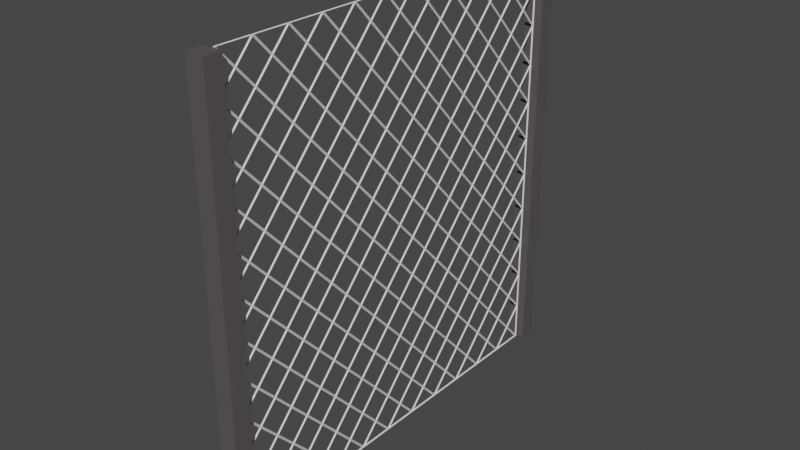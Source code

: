 # Source: tel_rg_.blend  (saved by Blender 3.6.13; exported with 4.5.12 LTS)
import bpy
from mathutils import Matrix  # noqa: F401  (used for matrix-valued properties, if any)

bpy.ops.wm.read_factory_settings(use_empty=True)
scene = bpy.context.scene
scene.name = 'Scene'

# ---- collections
col_collection = bpy.data.collections.new('Collection'); scene.collection.children.link(col_collection)

# ---- materials (node trees are filled in below, after node groups)
mat_material_001 = bpy.data.materials.new('Material.001')
mat_material_001.use_transparent_shadow = False
mat_material_001.diffuse_color = (0.1022, 0.09014, 0.09116, 1.0)

# ---- material node trees

# ---- world
world_world = bpy.data.worlds.new('World'); scene.world = world_world
world_world.use_nodes = True; world_world.node_tree.nodes.clear()
_N = world_world.node_tree.nodes; _L = world_world.node_tree.links
n0 = _N.new('ShaderNodeOutputWorld'); n0.name = 'World Output'; n0.location = (300, 300)
n1 = _N.new('ShaderNodeBackground'); n1.name = 'Background'; n1.location = (10, 300)
n1.inputs[0].default_value = (0.05088, 0.05088, 0.05088, 1.0)
_L.new(n1.outputs[0], n0.inputs[0])
n0.is_active_output = True
world_world.color = (0.05088, 0.05088, 0.05088)
world_world.use_sun_shadow = False
world_world.sun_shadow_jitter_overblur = 0.0

# ---- meshes
me_plane = bpy.data.meshes.new('Plane')
me_plane.from_pydata([(-1.0, -1.0, 0.0), (1.0, -1.0, 0.0), (-1.0, 1.0, 0.0), (1.0, 1.0, 0.0), (-1.0, 0.8182, 0.0), (-1.0, 0.6364, 0.0), (-1.0, 0.4545, 0.0), (-1.0, 0.2727, 0.0), (-1.0, 0.09091, 0.0), (-1.0, -0.09091, 0.0), (-1.0, -0.2727, 0.0), (-1.0, -0.4545, 0.0), (-1.0, -0.6364, 0.0), (-1.0, -0.8182, 0.0), (-0.8182, -1.0, 0.0), (-0.6364, -1.0, 0.0), (-0.4545, -1.0, 0.0), (-0.2727, -1.0, 0.0), (-0.09091, -1.0, 0.0), (0.09091, -1.0, 0.0), (0.2727, -1.0, 0.0), (0.4545, -1.0, 0.0), (0.6364, -1.0, 0.0), (0.8182, -1.0, 0.0), (1.0, -0.8182, 0.0), (1.0, -0.6364, 0.0), (1.0, -0.4545, 0.0), (1.0, -0.2727, 0.0), (1.0, -0.09091, 0.0), (1.0, 0.09091, 0.0), (1.0, 0.2727, 0.0), (1.0, 0.4545, 0.0), (1.0, 0.6364, 0.0), (1.0, 0.8182, 0.0), (0.8182, 1.0, 0.0), (0.6364, 1.0, 0.0), (0.4545, 1.0, 0.0), (0.2727, 1.0, 0.0), (0.09091, 1.0, 0.0), (-0.09091, 1.0, 0.0), (-0.2727, 1.0, 0.0), (-0.4545, 1.0, 0.0), (-0.6364, 1.0, 0.0), (-0.8182, 1.0, 0.0), (-0.8182, -0.8182, 0.0), (-0.8182, -0.6364, 0.0), (-0.8182, -0.4545, 0.0), (-0.8182, -0.2727, 0.0), (-0.8182, -0.09091, 0.0), (-0.8182, 0.09091, 0.0), (-0.8182, 0.2727, 0.0), (-0.8182, 0.4545, 0.0), (-0.8182, 0.6364, 0.0), (-0.8182, 0.8182, 0.0), (-0.6364, -0.8182, 0.0), (-0.6364, -0.6364, 0.0), (-0.6364, -0.4545, 0.0), (-0.6364, -0.2727, 0.0), (-0.6364, -0.09091, 0.0), (-0.6364, 0.09091, 0.0), (-0.6364, 0.2727, 0.0), (-0.6364, 0.4545, 0.0), (-0.6364, 0.6364, 0.0), (-0.6364, 0.8182, 0.0), (-0.4545, -0.8182, 0.0), (-0.4545, -0.6364, 0.0), (-0.4545, -0.4545, 0.0), (-0.4545, -0.2727, 0.0), (-0.4545, -0.09091, 0.0), (-0.4545, 0.09091, 0.0), (-0.4545, 0.2727, 0.0), (-0.4545, 0.4545, 0.0), (-0.4545, 0.6364, 0.0), (-0.4545, 0.8182, 0.0), (-0.2727, -0.8182, 0.0), (-0.2727, -0.6364, 0.0), (-0.2727, -0.4545, 0.0), (-0.2727, -0.2727, 0.0), (-0.2727, -0.09091, 0.0), (-0.2727, 0.09091, 0.0), (-0.2727, 0.2727, 0.0), (-0.2727, 0.4545, 0.0), (-0.2727, 0.6364, 0.0), (-0.2727, 0.8182, 0.0), (-0.09091, -0.8182, 0.0), (-0.09091, -0.6364, 0.0), (-0.09091, -0.4545, 0.0), (-0.09091, -0.2727, 0.0), (-0.09091, -0.09091, 0.0), (-0.09091, 0.09091, 0.0), (-0.09091, 0.2727, 0.0), (-0.09091, 0.4545, 0.0), (-0.09091, 0.6364, 0.0), (-0.09091, 0.8182, 0.0), (0.09091, -0.8182, 0.0), (0.09091, -0.6364, 0.0), (0.09091, -0.4545, 0.0), (0.09091, -0.2727, 0.0), (0.09091, -0.09091, 0.0), (0.09091, 0.09091, 0.0), (0.09091, 0.2727, 0.0), (0.09091, 0.4545, 0.0), (0.09091, 0.6364, 0.0), (0.09091, 0.8182, 0.0), (0.2727, -0.8182, 0.0), (0.2727, -0.6364, 0.0), (0.2727, -0.4545, 0.0), (0.2727, -0.2727, 0.0), (0.2727, -0.09091, 0.0), (0.2727, 0.09091, 0.0), (0.2727, 0.2727, 0.0), (0.2727, 0.4545, 0.0), (0.2727, 0.6364, 0.0), (0.2727, 0.8182, 0.0), (0.4545, -0.8182, 0.0), (0.4545, -0.6364, 0.0), (0.4545, -0.4545, 0.0), (0.4545, -0.2727, 0.0), (0.4545, -0.09091, 0.0), (0.4545, 0.09091, 0.0), (0.4545, 0.2727, 0.0), (0.4545, 0.4545, 0.0), (0.4545, 0.6364, 0.0), (0.4545, 0.8182, 0.0), (0.6364, -0.8182, 0.0), (0.6364, -0.6364, 0.0), (0.6364, -0.4545, 0.0), (0.6364, -0.2727, 0.0), (0.6364, -0.09091, 0.0), (0.6364, 0.09091, 0.0), (0.6364, 0.2727, 0.0), (0.6364, 0.4545, 0.0), (0.6364, 0.6364, 0.0), (0.6364, 0.8182, 0.0), (0.8182, -0.8182, 0.0), (0.8182, -0.6364, 0.0), (0.8182, -0.4545, 0.0), (0.8182, -0.2727, 0.0), (0.8182, -0.09091, 0.0), (0.8182, 0.09091, 0.0), (0.8182, 0.2727, 0.0), (0.8182, 0.4545, 0.0), (0.8182, 0.6364, 0.0), (0.8182, 0.8182, 0.0), (0.9091, 0.9091, 0.0), (-0.9091, 0.9091, 0.0), (-0.7273, 0.9091, 0.0), (-0.5455, 0.9091, 0.0), (-0.3636, 0.9091, 0.0), (-0.1818, 0.9091, 0.0), (-2.049e-08, 0.9091, 0.0), (0.1818, 0.9091, 0.0), (0.3636, 0.9091, 0.0), (0.5455, 0.9091, 0.0), (0.7273, 0.9091, 0.0), (-0.9091, -0.9091, 0.0), (-0.9091, -0.7273, 0.0), (-0.9091, -0.5455, 0.0), (-0.9091, -0.3636, 0.0), (-0.9091, -0.1818, 0.0), (-0.9091, 0.0, 0.0), (-0.9091, 0.1818, 0.0), (-0.9091, 0.3636, 0.0), (-0.9091, 0.5455, 0.0), (-0.9091, 0.7273, 0.0), (-0.7273, -0.9091, 0.0), (-0.7273, -0.7273, 0.0), (-0.7273, -0.5455, 0.0), (-0.7273, -0.3636, 0.0), (-0.7273, -0.1818, 0.0), (-0.7273, 2.049e-08, 0.0), (-0.7273, 0.1818, 0.0), (-0.7273, 0.3636, 0.0), (-0.7273, 0.5455, 0.0), (-0.7273, 0.7273, 0.0), (-0.5455, -0.9091, 0.0), (-0.5455, -0.7273, 0.0), (-0.5455, -0.5455, 0.0), (-0.5455, -0.3636, 0.0), (-0.5455, -0.1818, 0.0), (-0.5455, 2.049e-08, 0.0), (-0.5455, 0.1818, 0.0), (-0.5455, 0.3636, 0.0), (-0.5455, 0.5455, 0.0), (-0.5455, 0.7273, 0.0), (-0.3636, -0.9091, 0.0), (-0.3636, -0.7273, 0.0), (-0.3636, -0.5455, 0.0), (-0.3636, -0.3636, 0.0), (-0.3636, -0.1818, 0.0), (-0.3636, 2.049e-08, 0.0), (-0.3636, 0.1818, 0.0), (-0.3636, 0.3636, 0.0), (-0.3636, 0.5455, 0.0), (-0.3636, 0.7273, 0.0), (-0.1818, -0.9091, 0.0), (-0.1818, -0.7273, 0.0), (-0.1818, -0.5455, 0.0), (-0.1818, -0.3636, 0.0), (-0.1818, -0.1818, 0.0), (-0.1818, 2.049e-08, 0.0), (-0.1818, 0.1818, 0.0), (-0.1818, 0.3636, 0.0), (-0.1818, 0.5455, 0.0), (-0.1818, 0.7273, 0.0), (1.793e-08, -0.9091, 0.0), (1.281e-08, -0.7273, 0.0), (1.024e-08, -0.5455, 0.0), (1.024e-08, -0.3636, 0.0), (5.122e-09, -0.1818, 0.0), (-2.561e-09, 2.561e-08, 0.0), (-5.122e-09, 0.1818, 0.0), (-1.024e-08, 0.3636, 0.0), (-1.024e-08, 0.5455, 0.0), (-1.793e-08, 0.7273, 0.0), (0.1818, -0.9091, 0.0), (0.1818, -0.7273, 0.0), (0.1818, -0.5455, 0.0), (0.1818, -0.3636, 0.0), (0.1818, -0.1818, 0.0), (0.1818, 2.049e-08, 0.0), (0.1818, 0.1818, 0.0), (0.1818, 0.3636, 0.0), (0.1818, 0.5455, 0.0), (0.1818, 0.7273, 0.0), (0.3636, -0.9091, 0.0), (0.3636, -0.7273, 0.0), (0.3636, -0.5455, 0.0), (0.3636, -0.3636, 0.0), (0.3636, -0.1818, 0.0), (0.3636, 2.049e-08, 0.0), (0.3636, 0.1818, 0.0), (0.3636, 0.3636, 0.0), (0.3636, 0.5455, 0.0), (0.3636, 0.7273, 0.0), (0.5455, -0.9091, 0.0), (0.5455, -0.7273, 0.0), (0.5455, -0.5455, 0.0), (0.5455, -0.3636, 0.0), (0.5455, -0.1818, 0.0), (0.5455, 2.049e-08, 0.0), (0.5455, 0.1818, 0.0), (0.5455, 0.3636, 0.0), (0.5455, 0.5455, 0.0), (0.5455, 0.7273, 0.0), (0.7273, -0.9091, 0.0), (0.7273, -0.7273, 0.0), (0.7273, -0.5455, 0.0), (0.7273, -0.3636, 0.0), (0.7273, -0.1818, 0.0), (0.7273, 2.049e-08, 0.0), (0.7273, 0.1818, 0.0), (0.7273, 0.3636, 0.0), (0.7273, 0.5455, 0.0), (0.7273, 0.7273, 0.0), (0.9091, -0.9091, 0.0), (0.9091, -0.7273, 0.0), (0.9091, -0.5455, 0.0), (0.9091, -0.3636, 0.0), (0.9091, -0.1818, 0.0), (0.9091, 2.049e-08, 0.0), (0.9091, 0.1818, 0.0), (0.9091, 0.3636, 0.0), (0.9091, 0.5455, 0.0), (0.9091, 0.7273, 0.0)], [], [(55, 167, 45, 166), (65, 177, 55, 176), (68, 180, 58, 179), (47, 169, 48, 159), (19, 215, 94, 205), (111, 233, 112, 223), (125, 237, 115, 236), (101, 213, 91, 212), (55, 177, 56, 167), (0, 14, 155), (14, 15, 165), (15, 16, 175), (16, 17, 185), (17, 18, 195), (18, 19, 205), (19, 20, 215), (20, 21, 225), (21, 22, 235), (22, 23, 245), (23, 1, 255), (106, 228, 107, 218), (112, 224, 102, 223), (33, 3, 144), (3, 34, 144), (142, 264, 143, 254), (89, 211, 90, 201), (43, 2, 145), (2, 4, 145), (133, 154, 35, 153), (42, 43, 146), (68, 190, 69, 180), (41, 42, 147), (61, 183, 62, 173), (40, 41, 148), (32, 264, 142, 263), (39, 40, 149), (28, 260, 138, 259), (38, 39, 150), (20, 225, 104, 215), (37, 38, 151), (66, 178, 56, 177), (36, 37, 152), (45, 157, 12, 156), (35, 36, 153), (34, 35, 154), (53, 146, 43, 145), (64, 176, 54, 175), (13, 0, 155), (72, 184, 62, 183), (63, 184, 73, 147), (12, 13, 156), (44, 166, 45, 156), (112, 234, 113, 224), (11, 12, 157), (110, 222, 100, 221), (102, 224, 103, 214), (10, 11, 158), (127, 249, 128, 239), (49, 161, 8, 160), (9, 10, 159), (49, 171, 50, 161), (128, 250, 129, 240), (8, 9, 160), (96, 208, 86, 207), (132, 254, 133, 244), (7, 8, 161), (111, 223, 101, 222), (58, 180, 59, 170), (6, 7, 162), (21, 235, 114, 225), (135, 257, 136, 247), (5, 6, 163), (34, 154, 143, 144), (4, 5, 164), (143, 264, 33, 144), (52, 164, 5, 163), (15, 175, 54, 165), (53, 174, 63, 146), (25, 257, 135, 256), (136, 248, 126, 247), (141, 253, 131, 252), (137, 249, 127, 248), (56, 178, 57, 168), (138, 250, 128, 249), (59, 181, 60, 171), (29, 261, 139, 260), (83, 149, 40, 148), (119, 231, 109, 230), (67, 179, 57, 178), (75, 187, 65, 186), (48, 160, 9, 159), (44, 156, 13, 155), (135, 247, 125, 246), (64, 186, 65, 176), (24, 256, 134, 255), (72, 194, 73, 184), (54, 176, 55, 166), (16, 185, 64, 175), (56, 168, 46, 167), (82, 194, 72, 193), (113, 152, 37, 151), (66, 188, 67, 178), (90, 212, 91, 202), (73, 194, 83, 148), (85, 207, 86, 197), (86, 198, 76, 197), (79, 201, 80, 191), (138, 260, 139, 250), (115, 237, 116, 227), (109, 221, 99, 220), (14, 165, 44, 155), (91, 213, 92, 203), (74, 196, 75, 186), (76, 188, 66, 187), (75, 197, 76, 187), (117, 239, 118, 229), (57, 179, 58, 169), (46, 168, 47, 158), (80, 192, 70, 191), (107, 219, 97, 218), (76, 198, 77, 188), (118, 230, 108, 229), (97, 219, 98, 209), (27, 259, 137, 258), (109, 231, 110, 221), (81, 193, 71, 192), (120, 242, 121, 232), (100, 212, 90, 211), (121, 243, 122, 233), (137, 259, 138, 249), (127, 239, 117, 238), (128, 240, 118, 239), (67, 189, 68, 179), (18, 205, 84, 195), (50, 162, 7, 161), (59, 171, 49, 170), (101, 223, 102, 213), (99, 221, 100, 211), (140, 252, 130, 251), (126, 238, 116, 237), (17, 195, 74, 185), (98, 210, 88, 209), (88, 210, 89, 200), (87, 209, 88, 199), (102, 214, 92, 213), (103, 151, 38, 150), (62, 184, 63, 174), (22, 245, 124, 235), (141, 263, 142, 253), (91, 203, 81, 202), (84, 206, 85, 196), (82, 204, 83, 194), (93, 214, 103, 150), (46, 158, 11, 157), (131, 243, 121, 242), (130, 252, 131, 242), (117, 229, 107, 228), (121, 233, 111, 232), (108, 220, 98, 219), (99, 211, 89, 210), (92, 214, 93, 204), (57, 169, 47, 168), (74, 186, 64, 185), (78, 200, 79, 190), (48, 170, 49, 160), (62, 174, 52, 173), (131, 253, 132, 243), (83, 204, 93, 149), (95, 207, 85, 206), (86, 208, 87, 198), (70, 192, 71, 182), (60, 182, 61, 172), (103, 224, 113, 151), (104, 226, 105, 216), (114, 226, 104, 225), (118, 240, 119, 230), (96, 218, 97, 208), (77, 189, 67, 188), (129, 241, 119, 240), (107, 229, 108, 219), (98, 220, 99, 210), (105, 227, 106, 217), (50, 172, 51, 162), (108, 230, 109, 220), (106, 218, 96, 217), (70, 182, 60, 181), (125, 247, 126, 237), (129, 251, 130, 241), (115, 227, 105, 226), (116, 228, 106, 227), (79, 191, 69, 190), (105, 217, 95, 216), (114, 236, 115, 226), (122, 234, 112, 233), (110, 232, 111, 222), (78, 190, 68, 189), (71, 183, 61, 182), (120, 232, 110, 231), (116, 238, 117, 228), (31, 263, 141, 262), (139, 261, 140, 251), (97, 209, 87, 208), (113, 234, 123, 152), (77, 199, 78, 189), (71, 193, 72, 183), (140, 262, 141, 252), (87, 199, 77, 198), (69, 191, 70, 181), (130, 242, 120, 241), (63, 147, 42, 146), (51, 163, 6, 162), (124, 246, 125, 236), (81, 203, 82, 193), (61, 173, 51, 172), (119, 241, 120, 231), (80, 202, 81, 192), (93, 150, 39, 149), (85, 197, 75, 196), (89, 201, 79, 200), (94, 216, 95, 206), (90, 202, 80, 201), (73, 148, 41, 147), (132, 244, 122, 243), (92, 204, 82, 203), (47, 159, 10, 158), (54, 166, 44, 165), (142, 254, 132, 253), (45, 167, 46, 157), (23, 255, 134, 245), (133, 254, 143, 154), (134, 256, 135, 246), (65, 187, 66, 177), (100, 222, 101, 212), (122, 244, 123, 234), (136, 258, 137, 248), (95, 217, 96, 207), (84, 196, 74, 195), (69, 181, 59, 180), (104, 216, 94, 215), (88, 200, 78, 199), (94, 206, 84, 205), (126, 248, 127, 238), (124, 236, 114, 235), (123, 244, 133, 153), (134, 246, 124, 245), (1, 24, 255), (52, 174, 53, 164), (24, 25, 256), (4, 164, 53, 145), (25, 26, 257), (123, 153, 36, 152), (26, 27, 258), (30, 262, 140, 261), (27, 28, 259), (58, 170, 48, 169), (28, 29, 260), (26, 258, 136, 257), (29, 30, 261), (60, 172, 50, 171), (30, 31, 262), (51, 173, 52, 163), (31, 32, 263), (139, 251, 129, 250), (32, 33, 264)])
_uv = me_plane.uv_layers.new(name='UVMap')
_uv.uv.foreach_set('vector', [0.1818, 0.1818, 0.1364, 0.2273, 0.09091, 0.1818, 0.1364, 0.1364, 0.2727, 0.1818, 0.2273, 0.2273, 0.1818, 0.1818, 0.2273, 0.1364, 0.2727, 0.4545, 0.2273, 0.5, 0.1818, 0.4545, 0.2273, 0.4091, 0.09091, 0.3636, 0.1364, 0.4091, 0.09091, 0.4545, 0.04545, 0.4091, 0.5455, 0.0, 0.5909, 0.04545, 0.5455, 0.09091, 0.5, 0.04545, 0.6364, 0.7273, 0.6818, 0.7727, 0.6364, 0.8182, 0.5909, 0.7727, 0.8182, 0.1818, 0.7727, 0.2273, 0.7273, 0.1818, 0.7727, 0.1364, 0.5455, 0.7273, 0.5, 0.7727, 0.4545, 0.7273, 0.5, 0.6818, 0.1818, 0.1818, 0.2273, 0.2273, 0.1818, 0.2727, 0.1364, 0.2273, 0.0, 0.0, 0.09091, 0.0, 0.04545, 0.04545, 0.09091, 0.0, 0.1818, 0.0, 0.1364, 0.04545, 0.1818, 0.0, 0.2727, 0.0, 0.2273, 0.04545, 0.2727, 0.0, 0.3636, 0.0, 0.3182, 0.04545, 0.3636, 0.0, 0.4545, 0.0, 0.4091, 0.04545, 0.4545, 0.0, 0.5455, 0.0, 0.5, 0.04545, 0.5455, 0.0, 0.6364, 0.0, 0.5909, 0.04545, 0.6364, 0.0, 0.7273, 0.0, 0.6818, 0.04545, 0.7273, 0.0, 0.8182, 0.0, 0.7727, 0.04545, 0.8182, 0.0, 0.9091, 0.0, 0.8636, 0.04545, 0.9091, 0.0, 1.0, 0.0, 0.9545, 0.04545, 0.6364, 0.2727, 0.6818, 0.3182, 0.6364, 0.3636, 0.5909, 0.3182, 0.6364, 0.8182, 0.5909, 0.8636, 0.5455, 0.8182, 0.5909, 0.7727, 1.0, 0.9091, 1.0, 1.0, 0.9545, 0.9545, 1.0, 1.0, 0.9091, 1.0, 0.9545, 0.9545, 0.9091, 0.8182, 0.9545, 0.8636, 0.9091, 0.9091, 0.8636, 0.8636, 0.4545, 0.5455, 0.5, 0.5909, 0.4545, 0.6364, 0.4091, 0.5909, 0.09091, 1.0, 0.0, 1.0, 0.04545, 0.9545, 0.0, 1.0, 0.0, 0.9091, 0.04545, 0.9545, 0.8182, 0.9091, 0.8636, 0.9545, 0.8182, 1.0, 0.7727, 0.9545, 0.1818, 1.0, 0.09091, 1.0, 0.1364, 0.9545, 0.2727, 0.4545, 0.3182, 0.5, 0.2727, 0.5455, 0.2273, 0.5, 0.2727, 1.0, 0.1818, 1.0, 0.2273, 0.9545, 0.1818, 0.7273, 0.2273, 0.7727, 0.1818, 0.8182, 0.1364, 0.7727, 0.3636, 1.0, 0.2727, 1.0, 0.3182, 0.9545, 1.0, 0.8182, 0.9545, 0.8636, 0.9091, 0.8182, 0.9545, 0.7727, 0.4545, 1.0, 0.3636, 1.0, 0.4091, 0.9545, 1.0, 0.4545, 0.9545, 0.5, 0.9091, 0.4545, 0.9545, 0.4091, 0.5455, 1.0, 0.4545, 1.0, 0.5, 0.9545, 0.6364, 0.0, 0.6818, 0.04545, 0.6364, 0.09091, 0.5909, 0.04545, 0.6364, 1.0, 0.5455, 1.0, 0.5909, 0.9545, 0.2727, 0.2727, 0.2273, 0.3182, 0.1818, 0.2727, 0.2273, 0.2273, 0.7273, 1.0, 0.6364, 1.0, 0.6818, 0.9545, 0.09091, 0.1818, 0.04545, 0.2273, 0.0, 0.1818, 0.04545, 0.1364, 0.8182, 1.0, 0.7273, 1.0, 0.7727, 0.9545, 0.9091, 1.0, 0.8182, 1.0, 0.8636, 0.9545, 0.09091, 0.9091, 0.1364, 0.9545, 0.09091, 1.0, 0.04545, 0.9545, 0.2727, 0.09091, 0.2273, 0.1364, 0.1818, 0.09091, 0.2273, 0.04545, 0.0, 0.09091, 0.0, 0.0, 0.04545, 0.04545, 0.2727, 0.8182, 0.2273, 0.8636, 0.1818, 0.8182, 0.2273, 0.7727, 0.1818, 0.9091, 0.2273, 0.8636, 0.2727, 0.9091, 0.2273, 0.9545, 0.0, 0.1818, 0.0, 0.09091, 0.04545, 0.1364, 0.09091, 0.09091, 0.1364, 0.1364, 0.09091, 0.1818, 0.04545, 0.1364, 0.6364, 0.8182, 0.6818, 0.8636, 0.6364, 0.9091, 0.5909, 0.8636, 0.0, 0.2727, 0.0, 0.1818, 0.04545, 0.2273, 0.6364, 0.6364, 0.5909, 0.6818, 0.5455, 0.6364, 0.5909, 0.5909, 0.5455, 0.8182, 0.5909, 0.8636, 0.5455, 0.9091, 0.5, 0.8636, 0.0, 0.3636, 0.0, 0.2727, 0.04545, 0.3182, 0.8182, 0.3636, 0.8636, 0.4091, 0.8182, 0.4545, 0.7727, 0.4091, 0.09091, 0.5455, 0.04545, 0.5909, 0.0, 0.5455, 0.04545, 0.5, 0.0, 0.4545, 0.0, 0.3636, 0.04545, 0.4091, 0.09091, 0.5455, 0.1364, 0.5909, 0.09091, 0.6364, 0.04545, 0.5909, 0.8182, 0.4545, 0.8636, 0.5, 0.8182, 0.5455, 0.7727, 0.5, 0.0, 0.5455, 0.0, 0.4545, 0.04545, 0.5, 0.5455, 0.2727, 0.5, 0.3182, 0.4545, 0.2727, 0.5, 0.2273, 0.8182, 0.8182, 0.8636, 0.8636, 0.8182, 0.9091, 0.7727, 0.8636, 0.0, 0.6364, 0.0, 0.5455, 0.04545, 0.5909, 0.6364, 0.7273, 0.5909, 0.7727, 0.5455, 0.7273, 0.5909, 0.6818, 0.1818, 0.4545, 0.2273, 0.5, 0.1818, 0.5455, 0.1364, 0.5, 0.0, 0.7273, 0.0, 0.6364, 0.04545, 0.6818, 0.7273, 0.0, 0.7727, 0.04545, 0.7273, 0.09091, 0.6818, 0.04545, 0.9091, 0.1818, 0.9545, 0.2273, 0.9091, 0.2727, 0.8636, 0.2273, 0.0, 0.8182, 0.0, 0.7273, 0.04545, 0.7727, 0.9091, 1.0, 0.8636, 0.9545, 0.9091, 0.9091, 0.9545, 0.9545, 0.0, 0.9091, 0.0, 0.8182, 0.04545, 0.8636, 0.9091, 0.9091, 0.9545, 0.8636, 1.0, 0.9091, 0.9545, 0.9545, 0.09091, 0.8182, 0.04545, 0.8636, 0.0, 0.8182, 0.04545, 0.7727, 0.1818, 0.0, 0.2273, 0.04545, 0.1818, 0.09091, 0.1364, 0.04545, 0.09091, 0.9091, 0.1364, 0.8636, 0.1818, 0.9091, 0.1364, 0.9545, 1.0, 0.1818, 0.9545, 0.2273, 0.9091, 0.1818, 0.9545, 0.1364, 0.9091, 0.2727, 0.8636, 0.3182, 0.8182, 0.2727, 0.8636, 0.2273, 0.9091, 0.7273, 0.8636, 0.7727, 0.8182, 0.7273, 0.8636, 0.6818, 0.9091, 0.3636, 0.8636, 0.4091, 0.8182, 0.3636, 0.8636, 0.3182, 0.1818, 0.2727, 0.2273, 0.3182, 0.1818, 0.3636, 0.1364, 0.3182, 0.9091, 0.4545, 0.8636, 0.5, 0.8182, 0.4545, 0.8636, 0.4091, 0.1818, 0.5455, 0.2273, 0.5909, 0.1818, 0.6364, 0.1364, 0.5909, 1.0, 0.5455, 0.9545, 0.5909, 0.9091, 0.5455, 0.9545, 0.5, 0.3636, 0.9091, 0.4091, 0.9545, 0.3636, 1.0, 0.3182, 0.9545, 0.7273, 0.5455, 0.6818, 0.5909, 0.6364, 0.5455, 0.6818, 0.5, 0.2727, 0.3636, 0.2273, 0.4091, 0.1818, 0.3636, 0.2273, 0.3182, 0.3636, 0.1818, 0.3182, 0.2273, 0.2727, 0.1818, 0.3182, 0.1364, 0.09091, 0.4545, 0.04545, 0.5, 0.0, 0.4545, 0.04545, 0.4091, 0.09091, 0.09091, 0.04545, 0.1364, 0.0, 0.09091, 0.04545, 0.04545, 0.9091, 0.1818, 0.8636, 0.2273, 0.8182, 0.1818, 0.8636, 0.1364, 0.2727, 0.09091, 0.3182, 0.1364, 0.2727, 0.1818, 0.2273, 0.1364, 1.0, 0.09091, 0.9545, 0.1364, 0.9091, 0.09091, 0.9545, 0.04545, 0.2727, 0.8182, 0.3182, 0.8636, 0.2727, 0.9091, 0.2273, 0.8636, 0.1818, 0.09091, 0.2273, 0.1364, 0.1818, 0.1818, 0.1364, 0.1364, 0.2727, 0.0, 0.3182, 0.04545, 0.2727, 0.09091, 0.2273, 0.04545, 0.1818, 0.2727, 0.1364, 0.3182, 0.09091, 0.2727, 0.1364, 0.2273, 0.3636, 0.8182, 0.3182, 0.8636, 0.2727, 0.8182, 0.3182, 0.7727, 0.6364, 0.9091, 0.6818, 0.9545, 0.6364, 1.0, 0.5909, 0.9545, 0.2727, 0.2727, 0.3182, 0.3182, 0.2727, 0.3636, 0.2273, 0.3182, 0.4545, 0.6364, 0.5, 0.6818, 0.4545, 0.7273, 0.4091, 0.6818, 0.2727, 0.9091, 0.3182, 0.8636, 0.3636, 0.9091, 0.3182, 0.9545, 0.4545, 0.1818, 0.5, 0.2273, 0.4545, 0.2727, 0.4091, 0.2273, 0.4545, 0.2727, 0.4091, 0.3182, 0.3636, 0.2727, 0.4091, 0.2273, 0.3636, 0.5455, 0.4091, 0.5909, 0.3636, 0.6364, 0.3182, 0.5909, 0.9091, 0.4545, 0.9545, 0.5, 0.9091, 0.5455, 0.8636, 0.5, 0.7273, 0.1818, 0.7727, 0.2273, 0.7273, 0.2727, 0.6818, 0.2273, 0.6364, 0.5455, 0.5909, 0.5909, 0.5455, 0.5455, 0.5909, 0.5, 0.09091, 0.0, 0.1364, 0.04545, 0.09091, 0.09091, 0.04545, 0.04545, 0.4545, 0.7273, 0.5, 0.7727, 0.4545, 0.8182, 0.4091, 0.7727, 0.3636, 0.09091, 0.4091, 0.1364, 0.3636, 0.1818, 0.3182, 0.1364, 0.3636, 0.2727, 0.3182, 0.3182, 0.2727, 0.2727, 0.3182, 0.2273, 0.3636, 0.1818, 0.4091, 0.2273, 0.3636, 0.2727, 0.3182, 0.2273, 0.7273, 0.3636, 0.7727, 0.4091, 0.7273, 0.4545, 0.6818, 0.4091, 0.1818, 0.3636, 0.2273, 0.4091, 0.1818, 0.4545, 0.1364, 0.4091, 0.09091, 0.2727, 0.1364, 0.3182, 0.09091, 0.3636, 0.04545, 0.3182, 0.3636, 0.6364, 0.3182, 0.6818, 0.2727, 0.6364, 0.3182, 0.5909, 0.6364, 0.3636, 0.5909, 0.4091, 0.5455, 0.3636, 0.5909, 0.3182, 0.3636, 0.2727, 0.4091, 0.3182, 0.3636, 0.3636, 0.3182, 0.3182, 0.7273, 0.4545, 0.6818, 0.5, 0.6364, 0.4545, 0.6818, 0.4091, 0.5455, 0.3636, 0.5909, 0.4091, 0.5455, 0.4545, 0.5, 0.4091, 1.0, 0.3636, 0.9545, 0.4091, 0.9091, 0.3636, 0.9545, 0.3182, 0.6364, 0.5455, 0.6818, 0.5909, 0.6364, 0.6364, 0.5909, 0.5909, 0.3636, 0.7273, 0.3182, 0.7727, 0.2727, 0.7273, 0.3182, 0.6818, 0.7273, 0.6364, 0.7727, 0.6818, 0.7273, 0.7273, 0.6818, 0.6818, 0.5455, 0.6364, 0.5, 0.6818, 0.4545, 0.6364, 0.5, 0.5909, 0.7273, 0.7273, 0.7727, 0.7727, 0.7273, 0.8182, 0.6818, 0.7727, 0.9091, 0.3636, 0.9545, 0.4091, 0.9091, 0.4545, 0.8636, 0.4091, 0.8182, 0.3636, 0.7727, 0.4091, 0.7273, 0.3636, 0.7727, 0.3182, 0.8182, 0.4545, 0.7727, 0.5, 0.7273, 0.4545, 0.7727, 0.4091, 0.2727, 0.3636, 0.3182, 0.4091, 0.2727, 0.4545, 0.2273, 0.4091, 0.4545, 0.0, 0.5, 0.04545, 0.4545, 0.09091, 0.4091, 0.04545, 0.09091, 0.6364, 0.04545, 0.6818, 0.0, 0.6364, 0.04545, 0.5909, 0.1818, 0.5455, 0.1364, 0.5909, 0.09091, 0.5455, 0.1364, 0.5, 0.5455, 0.7273, 0.5909, 0.7727, 0.5455, 0.8182, 0.5, 0.7727, 0.5455, 0.5455, 0.5909, 0.5909, 0.5455, 0.6364, 0.5, 0.5909, 0.9091, 0.6364, 0.8636, 0.6818, 0.8182, 0.6364, 0.8636, 0.5909, 0.8182, 0.2727, 0.7727, 0.3182, 0.7273, 0.2727, 0.7727, 0.2273, 0.3636, 0.0, 0.4091, 0.04545, 0.3636, 0.09091, 0.3182, 0.04545, 0.5455, 0.4545, 0.5, 0.5, 0.4545, 0.4545, 0.5, 0.4091, 0.4545, 0.4545, 0.5, 0.5, 0.4545, 0.5455, 0.4091, 0.5, 0.4545, 0.3636, 0.5, 0.4091, 0.4545, 0.4545, 0.4091, 0.4091, 0.5455, 0.8182, 0.5, 0.8636, 0.4545, 0.8182, 0.5, 0.7727, 0.5455, 0.9091, 0.5909, 0.9545, 0.5455, 1.0, 0.5, 0.9545, 0.1818, 0.8182, 0.2273, 0.8636, 0.1818, 0.9091, 0.1364, 0.8636, 0.8182, 0.0, 0.8636, 0.04545, 0.8182, 0.09091, 0.7727, 0.04545, 0.9091, 0.7273, 0.9545, 0.7727, 0.9091, 0.8182, 0.8636, 0.7727, 0.4545, 0.7273, 0.4091, 0.7727, 0.3636, 0.7273, 0.4091, 0.6818, 0.4545, 0.09091, 0.5, 0.1364, 0.4545, 0.1818, 0.4091, 0.1364, 0.3636, 0.8182, 0.4091, 0.8636, 0.3636, 0.9091, 0.3182, 0.8636, 0.4545, 0.9091, 0.5, 0.8636, 0.5455, 0.9091, 0.5, 0.9545, 0.09091, 0.2727, 0.04545, 0.3182, 0.0, 0.2727, 0.04545, 0.2273, 0.8182, 0.7273, 0.7727, 0.7727, 0.7273, 0.7273, 0.7727, 0.6818, 0.8182, 0.6364, 0.8636, 0.6818, 0.8182, 0.7273, 0.7727, 0.6818, 0.7273, 0.3636, 0.6818, 0.4091, 0.6364, 0.3636, 0.6818, 0.3182, 0.7273, 0.7273, 0.6818, 0.7727, 0.6364, 0.7273, 0.6818, 0.6818, 0.6364, 0.4545, 0.5909, 0.5, 0.5455, 0.4545, 0.5909, 0.4091, 0.5455, 0.5455, 0.5, 0.5909, 0.4545, 0.5455, 0.5, 0.5, 0.4545, 0.8182, 0.5, 0.8636, 0.4545, 0.9091, 0.4091, 0.8636, 0.1818, 0.3636, 0.1364, 0.4091, 0.09091, 0.3636, 0.1364, 0.3182, 0.3636, 0.09091, 0.3182, 0.1364, 0.2727, 0.09091, 0.3182, 0.04545, 0.3636, 0.4545, 0.4091, 0.5, 0.3636, 0.5455, 0.3182, 0.5, 0.09091, 0.4545, 0.1364, 0.5, 0.09091, 0.5455, 0.04545, 0.5, 0.1818, 0.8182, 0.1364, 0.8636, 0.09091, 0.8182, 0.1364, 0.7727, 0.8182, 0.7273, 0.8636, 0.7727, 0.8182, 0.8182, 0.7727, 0.7727, 0.3636, 0.9091, 0.4091, 0.8636, 0.4545, 0.9091, 0.4091, 0.9545, 0.5455, 0.1818, 0.5, 0.2273, 0.4545, 0.1818, 0.5, 0.1364, 0.4545, 0.2727, 0.5, 0.3182, 0.4545, 0.3636, 0.4091, 0.3182, 0.2727, 0.6364, 0.3182, 0.6818, 0.2727, 0.7273, 0.2273, 0.6818, 0.1818, 0.6364, 0.2273, 0.6818, 0.1818, 0.7273, 0.1364, 0.6818, 0.5455, 0.9091, 0.5909, 0.8636, 0.6364, 0.9091, 0.5909, 0.9545, 0.6364, 0.09091, 0.6818, 0.1364, 0.6364, 0.1818, 0.5909, 0.1364, 0.7273, 0.09091, 0.6818, 0.1364, 0.6364, 0.09091, 0.6818, 0.04545, 0.7273, 0.4545, 0.7727, 0.5, 0.7273, 0.5455, 0.6818, 0.5, 0.5455, 0.2727, 0.5909, 0.3182, 0.5455, 0.3636, 0.5, 0.3182, 0.3636, 0.3636, 0.3182, 0.4091, 0.2727, 0.3636, 0.3182, 0.3182, 0.8182, 0.5455, 0.7727, 0.5909, 0.7273, 0.5455, 0.7727, 0.5, 0.6364, 0.3636, 0.6818, 0.4091, 0.6364, 0.4545, 0.5909, 0.4091, 0.5455, 0.4545, 0.5909, 0.5, 0.5455, 0.5455, 0.5, 0.5, 0.6364, 0.1818, 0.6818, 0.2273, 0.6364, 0.2727, 0.5909, 0.2273, 0.09091, 0.6364, 0.1364, 0.6818, 0.09091, 0.7273, 0.04545, 0.6818, 0.6364, 0.4545, 0.6818, 0.5, 0.6364, 0.5455, 0.5909, 0.5, 0.6364, 0.2727, 0.5909, 0.3182, 0.5455, 0.2727, 0.5909, 0.2273, 0.2727, 0.6364, 0.2273, 0.6818, 0.1818, 0.6364, 0.2273, 0.5909, 0.8182, 0.1818, 0.8636, 0.2273, 0.8182, 0.2727, 0.7727, 0.2273, 0.8182, 0.5455, 0.8636, 0.5909, 0.8182, 0.6364, 0.7727, 0.5909, 0.7273, 0.1818, 0.6818, 0.2273, 0.6364, 0.1818, 0.6818, 0.1364, 0.7273, 0.2727, 0.6818, 0.3182, 0.6364, 0.2727, 0.6818, 0.2273, 0.3636, 0.5455, 0.3182, 0.5909, 0.2727, 0.5455, 0.3182, 0.5, 0.6364, 0.1818, 0.5909, 0.2273, 0.5455, 0.1818, 0.5909, 0.1364, 0.7273, 0.09091, 0.7727, 0.1364, 0.7273, 0.1818, 0.6818, 0.1364, 0.7273, 0.8182, 0.6818, 0.8636, 0.6364, 0.8182, 0.6818, 0.7727, 0.6364, 0.6364, 0.6818, 0.6818, 0.6364, 0.7273, 0.5909, 0.6818, 0.3636, 0.4545, 0.3182, 0.5, 0.2727, 0.4545, 0.3182, 0.4091, 0.2727, 0.7273, 0.2273, 0.7727, 0.1818, 0.7273, 0.2273, 0.6818, 0.7273, 0.6364, 0.6818, 0.6818, 0.6364, 0.6364, 0.6818, 0.5909, 0.7273, 0.2727, 0.7727, 0.3182, 0.7273, 0.3636, 0.6818, 0.3182, 1.0, 0.7273, 0.9545, 0.7727, 0.9091, 0.7273, 0.9545, 0.6818, 0.9091, 0.5455, 0.9545, 0.5909, 0.9091, 0.6364, 0.8636, 0.5909, 0.5455, 0.3636, 0.5, 0.4091, 0.4545, 0.3636, 0.5, 0.3182, 0.6364, 0.9091, 0.6818, 0.8636, 0.7273, 0.9091, 0.6818, 0.9545, 0.3636, 0.3636, 0.4091, 0.4091, 0.3636, 0.4545, 0.3182, 0.4091, 0.2727, 0.7273, 0.3182, 0.7727, 0.2727, 0.8182, 0.2273, 0.7727, 0.9091, 0.6364, 0.9545, 0.6818, 0.9091, 0.7273, 0.8636, 0.6818, 0.4545, 0.3636, 0.4091, 0.4091, 0.3636, 0.3636, 0.4091, 0.3182, 0.2727, 0.5455, 0.3182, 0.5909, 0.2727, 0.6364, 0.2273, 0.5909, 0.8182, 0.6364, 0.7727, 0.6818, 0.7273, 0.6364, 0.7727, 0.5909, 0.1818, 0.9091, 0.2273, 0.9545, 0.1818, 1.0, 0.1364, 0.9545, 0.09091, 0.7273, 0.04545, 0.7727, 0.0, 0.7273, 0.04545, 0.6818, 0.8182, 0.09091, 0.8636, 0.1364, 0.8182, 0.1818, 0.7727, 0.1364, 0.3636, 0.7273, 0.4091, 0.7727, 0.3636, 0.8182, 0.3182, 0.7727, 0.1818, 0.7273, 0.1364, 0.7727, 0.09091, 0.7273, 0.1364, 0.6818, 0.7273, 0.5455, 0.7727, 0.5909, 0.7273, 0.6364, 0.6818, 0.5909, 0.3636, 0.6364, 0.4091, 0.6818, 0.3636, 0.7273, 0.3182, 0.6818, 0.4545, 0.9091, 0.5, 0.9545, 0.4545, 1.0, 0.4091, 0.9545, 0.4545, 0.1818, 0.4091, 0.2273, 0.3636, 0.1818, 0.4091, 0.1364, 0.4545, 0.5455, 0.4091, 0.5909, 0.3636, 0.5455, 0.4091, 0.5, 0.5455, 0.09091, 0.5909, 0.1364, 0.5455, 0.1818, 0.5, 0.1364, 0.4545, 0.6364, 0.4091, 0.6818, 0.3636, 0.6364, 0.4091, 0.5909, 0.2727, 0.9091, 0.3182, 0.9545, 0.2727, 1.0, 0.2273, 0.9545, 0.8182, 0.8182, 0.7727, 0.8636, 0.7273, 0.8182, 0.7727, 0.7727, 0.4545, 0.8182, 0.4091, 0.8636, 0.3636, 0.8182, 0.4091, 0.7727, 0.09091, 0.3636, 0.04545, 0.4091, 0.0, 0.3636, 0.04545, 0.3182, 0.1818, 0.09091, 0.1364, 0.1364, 0.09091, 0.09091, 0.1364, 0.04545, 0.9091, 0.8182, 0.8636, 0.8636, 0.8182, 0.8182, 0.8636, 0.7727, 0.09091, 0.1818, 0.1364, 0.2273, 0.09091, 0.2727, 0.04545, 0.2273, 0.9091, 0.0, 0.9545, 0.04545, 0.9091, 0.09091, 0.8636, 0.04545, 0.8182, 0.9091, 0.8636, 0.8636, 0.9091, 0.9091, 0.8636, 0.9545, 0.9091, 0.09091, 0.9545, 0.1364, 0.9091, 0.1818, 0.8636, 0.1364, 0.2727, 0.1818, 0.3182, 0.2273, 0.2727, 0.2727, 0.2273, 0.2273, 0.5455, 0.6364, 0.5909, 0.6818, 0.5455, 0.7273, 0.5, 0.6818, 0.7273, 0.8182, 0.7727, 0.8636, 0.7273, 0.9091, 0.6818, 0.8636, 0.9091, 0.2727, 0.9545, 0.3182, 0.9091, 0.3636, 0.8636, 0.3182, 0.5455, 0.1818, 0.5909, 0.2273, 0.5455, 0.2727, 0.5, 0.2273, 0.4545, 0.09091, 0.4091, 0.1364, 0.3636, 0.09091, 0.4091, 0.04545, 0.2727, 0.5455, 0.2273, 0.5909, 0.1818, 0.5455, 0.2273, 0.5, 0.6364, 0.09091, 0.5909, 0.1364, 0.5455, 0.09091, 0.5909, 0.04545, 0.4545, 0.4545, 0.4091, 0.5, 0.3636, 0.4545, 0.4091, 0.4091, 0.5455, 0.09091, 0.5, 0.1364, 0.4545, 0.09091, 0.5, 0.04545, 0.8182, 0.2727, 0.8636, 0.3182, 0.8182, 0.3636, 0.7727, 0.3182, 0.8182, 0.09091, 0.7727, 0.1364, 0.7273, 0.09091, 0.7727, 0.04545, 0.7273, 0.9091, 0.7727, 0.8636, 0.8182, 0.9091, 0.7727, 0.9545, 0.9091, 0.09091, 0.8636, 0.1364, 0.8182, 0.09091, 0.8636, 0.04545, 1.0, 0.0, 1.0, 0.09091, 0.9545, 0.04545, 0.09091, 0.8182, 0.1364, 0.8636, 0.09091, 0.9091, 0.04545, 0.8636, 1.0, 0.09091, 1.0, 0.1818, 0.9545, 0.1364, 0.0, 0.9091, 0.04545, 0.8636, 0.09091, 0.9091, 0.04545, 0.9545, 1.0, 0.1818, 1.0, 0.2727, 0.9545, 0.2273, 0.7273, 0.9091, 0.7727, 0.9545, 0.7273, 1.0, 0.6818, 0.9545, 1.0, 0.2727, 1.0, 0.3636, 0.9545, 0.3182, 1.0, 0.6364, 0.9545, 0.6818, 0.9091, 0.6364, 0.9545, 0.5909, 1.0, 0.3636, 1.0, 0.4545, 0.9545, 0.4091, 0.1818, 0.4545, 0.1364, 0.5, 0.09091, 0.4545, 0.1364, 0.4091, 1.0, 0.4545, 1.0, 0.5455, 0.9545, 0.5, 1.0, 0.2727, 0.9545, 0.3182, 0.9091, 0.2727, 0.9545, 0.2273, 1.0, 0.5455, 1.0, 0.6364, 0.9545, 0.5909, 0.1818, 0.6364, 0.1364, 0.6818, 0.09091, 0.6364, 0.1364, 0.5909, 1.0, 0.6364, 1.0, 0.7273, 0.9545, 0.6818, 0.09091, 0.7273, 0.1364, 0.7727, 0.09091, 0.8182, 0.04545, 0.7727, 1.0, 0.7273, 1.0, 0.8182, 0.9545, 0.7727, 0.9091, 0.5455, 0.8636, 0.5909, 0.8182, 0.5455, 0.8636, 0.5, 1.0, 0.8182, 1.0, 0.9091, 0.9545, 0.8636])
me_plane.update()
me_cube_001 = bpy.data.meshes.new('Cube.001')
me_cube_001.from_pydata([(-1.0, -1.0, -1.0), (-0.9813, -1.02, 1.0), (-1.0, 1.0, -1.0), (-1.018, 0.9796, 1.001), (1.0, -1.0, -1.0), (1.018, -0.9796, 0.9994), (1.0, 1.0, -1.0), (0.9813, 1.02, 0.9999)], [], [(0, 1, 3, 2), (2, 3, 7, 6), (6, 7, 5, 4), (4, 5, 1, 0), (2, 6, 4, 0), (7, 3, 1, 5)])
_uv = me_cube_001.uv_layers.new(name='UVMap')
_uv.uv.foreach_set('vector', [0.375, 0.0, 0.625, 0.0, 0.625, 0.25, 0.375, 0.25, 0.375, 0.25, 0.625, 0.25, 0.625, 0.5, 0.375, 0.5, 0.375, 0.5, 0.625, 0.5, 0.625, 0.75, 0.375, 0.75, 0.375, 0.75, 0.625, 0.75, 0.625, 1.0, 0.375, 1.0, 0.125, 0.5, 0.375, 0.5, 0.375, 0.75, 0.125, 0.75, 0.625, 0.5, 0.875, 0.5, 0.875, 0.75, 0.625, 0.75])
me_cube_001.materials.append(mat_material_001)
me_cube_001.update()

# ---- objects
ob_plane = bpy.data.objects.new('Plane', me_plane)
ob_cube = bpy.data.objects.new('Cube', me_cube_001)

# ---- transforms, parenting, visibility, modifiers, constraints
ob_plane.location = (-0.1492, 0.07001, 1.047)
ob_plane.rotation_euler = (0.0, 1.571, 0.0)
ob_plane.scale = (1.082, 1.0, 1.0)
_m = ob_plane.modifiers.new('Wireframe', 'WIREFRAME')
_m.thickness = 0.01
ob_cube.location = (-0.1491, 1.116, 1.246)
ob_cube.scale = (0.04652, 0.04456, 0.881)
_m = ob_cube.modifiers.new('Mirror', 'MIRROR')
_m.use_axis = (True, True, False)
_m.mirror_object = ob_plane

# ---- collection membership
col_collection.objects.link(ob_plane)
col_collection.objects.link(ob_cube)

# ---- scene / render settings (as saved in the file)
scene.frame_start = 1; scene.frame_end = 250; scene.frame_set(1)
scene.render.engine = 'BLENDER_EEVEE_NEXT'
scene.cycles.sampling_pattern = 'TABULATED_SOBOL'
scene.view_settings.view_transform = 'Filmic'
bpy.context.view_layer.update()

# ---- added for rendering (the .blend has no active camera and no usable light): camera, sun
cam_auto = bpy.data.cameras.new('AutoCamera')
cam_auto.lens = 50.0
cam_auto.sensor_width = 36.0
cam_auto.clip_end = 1000.0
ob_auto_camera = bpy.data.objects.new('AutoCamera', cam_auto)
scene.collection.objects.link(ob_auto_camera)
ob_auto_camera.location = (2.69664, -3.34484, 3.32325)
ob_auto_camera.rotation_euler = (1.09748, -7.21219e-08, 0.694738)
scene.camera = ob_auto_camera
light_auto_sun = bpy.data.lights.new('AutoSun', 'SUN')
light_auto_sun.energy = 3.0
light_auto_sun.angle = 0.0523599
ob_auto_sun = bpy.data.objects.new('AutoSun', light_auto_sun)
scene.collection.objects.link(ob_auto_sun)
ob_auto_sun.rotation_euler = (0.872665, 0.174533, 0.523599)
bpy.context.view_layer.update()
